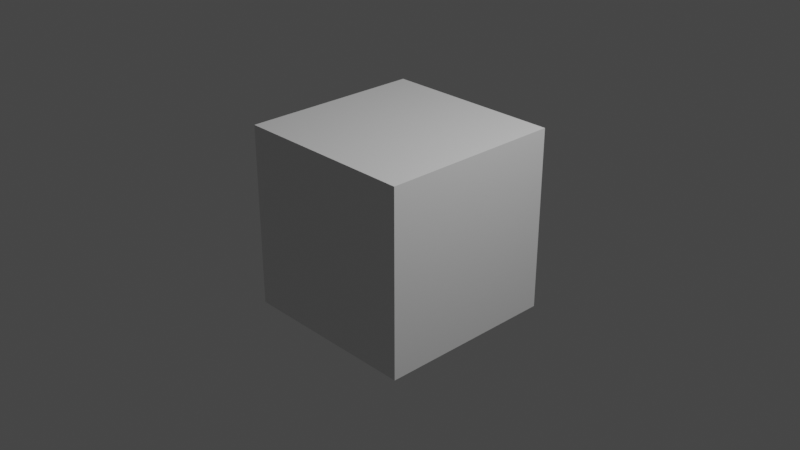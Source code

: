 # Source: 3.02.14-3.00.43.blend  (saved by Blender 3.2.14; exported with 4.5.12 LTS)
import bpy
from mathutils import Matrix  # noqa: F401  (used for matrix-valued properties, if any)

bpy.ops.wm.read_factory_settings(use_empty=True)
scene = bpy.context.scene
scene.name = 'Scene'

# ---- collections
col_collection = bpy.data.collections.new('Collection'); scene.collection.children.link(col_collection)

# ---- materials (node trees are filled in below, after node groups)
mat_material = bpy.data.materials.new('Material')
mat_material.alpha_threshold = 0.0
mat_material.use_transparent_shadow = False
mat_material.line_color = (0.0, 0.0, 0.0, 1.0)

# ---- material node trees
mat_material.use_nodes = True; mat_material.node_tree.nodes.clear()
_N = mat_material.node_tree.nodes; _L = mat_material.node_tree.links
n0 = _N.new('ShaderNodeOutputMaterial'); n0.name = 'Material Output'; n0.location = (300, 300)
n1 = _N.new('ShaderNodeBsdfPrincipled'); n1.name = 'Principled BSDF'; n1.location = (10, 300)
n1.distribution = 'GGX'
n1.subsurface_method = 'RANDOM_WALK_SKIN'
n1.inputs[2].default_value = 0.4
n1.inputs[3].default_value = 1.45
n1.inputs[27].default_value = (0.0, 0.0, 0.0, 1.0)
n1.inputs[28].default_value = 1.0
_L.new(n1.outputs[0], n0.inputs[0])
n0.is_active_output = True

# ---- world
world_world = bpy.data.worlds.new('World'); scene.world = world_world
world_world.use_nodes = True; world_world.node_tree.nodes.clear()
_N = world_world.node_tree.nodes; _L = world_world.node_tree.links
n0 = _N.new('ShaderNodeOutputWorld'); n0.name = 'World Output'; n0.location = (300, 300)
n1 = _N.new('ShaderNodeBackground'); n1.name = 'Background'; n1.location = (10, 300)
n1.inputs[0].default_value = (0.05088, 0.05088, 0.05088, 1.0)
_L.new(n1.outputs[0], n0.inputs[0])
n0.is_active_output = True
world_world.color = (0.05088, 0.05088, 0.05088)
world_world.use_sun_shadow = False
world_world.sun_shadow_jitter_overblur = 0.0

# ---- cameras
cam_camera = bpy.data.cameras.new('Camera')
cam_camera.clip_end = 100.0
cam_camera.ortho_scale = 7.314

# ---- lights
light_light = bpy.data.lights.new('Light', 'POINT')
light_light.transmission_factor = 0.0
light_light.energy = 1000.0
light_light.shadow_soft_size = 0.1
light_light.shadow_maximum_resolution = 0.006
light_light.use_absolute_resolution = True

# ---- meshes
me_cube = bpy.data.meshes.new('Cube')
me_cube.from_pydata([(1.0, 1.0, 1.0), (1.0, 1.0, -1.0), (1.0, -1.0, 1.0), (1.0, -1.0, -1.0), (-1.0, 1.0, 1.0), (-1.0, 1.0, -1.0), (-1.0, -1.0, 1.0), (-1.0, -1.0, -1.0)], [], [(0, 4, 6, 2), (3, 2, 6, 7), (7, 6, 4, 5), (5, 1, 3, 7), (1, 0, 2, 3), (5, 4, 0, 1)])
_uv = me_cube.uv_layers.new(name='UVMap')
_uv.uv.foreach_set('vector', [0.625, 0.5, 0.875, 0.5, 0.875, 0.75, 0.625, 0.75, 0.375, 0.75, 0.625, 0.75, 0.625, 1.0, 0.375, 1.0, 0.375, 0.0, 0.625, 0.0, 0.625, 0.25, 0.375, 0.25, 0.125, 0.5, 0.375, 0.5, 0.375, 0.75, 0.125, 0.75, 0.375, 0.5, 0.625, 0.5, 0.625, 0.75, 0.375, 0.75, 0.375, 0.25, 0.625, 0.25, 0.625, 0.5, 0.375, 0.5])
me_cube.materials.append(mat_material)
me_cube.use_mirror_vertex_groups = False
me_cube.update()

# ---- objects
ob_cube = bpy.data.objects.new('Cube', me_cube)
ob_light = bpy.data.objects.new('Light', light_light)
ob_camera = bpy.data.objects.new('Camera', cam_camera)

# ---- transforms, parenting, visibility, modifiers, constraints
ob_cube.location = (0.0, 0.0, 0.0)
ob_cube.lock_rotations_4d = False
ob_cube.empty_display_type = 'ARROWS'
ob_cube.lineart.crease_threshold = 0.0
ob_light.location = (4.076, 1.005, 5.904)
ob_light.rotation_euler = (0.6503, 0.05522, 1.866)
ob_light.lock_rotations_4d = False
ob_light.empty_display_type = 'ARROWS'
ob_light.color = (0.0, 0.0, 0.0, 0.0)
ob_light.lineart.crease_threshold = 0.0
ob_camera.location = (7.359, -6.926, 4.958)
ob_camera.rotation_euler = (1.109, 0.0, 0.8149)
ob_camera.lock_rotations_4d = False
ob_camera.empty_display_type = 'ARROWS'
ob_camera.color = (0.0, 0.0, 0.0, 0.0)
ob_camera.display_type = 'WIRE'
ob_camera.lineart.crease_threshold = 0.0

# ---- collection membership
col_collection.objects.link(ob_cube)
col_collection.objects.link(ob_light)
col_collection.objects.link(ob_camera)

# ---- scene / render settings (as saved in the file)
scene.camera = ob_camera
scene.frame_start = 1; scene.frame_end = 250; scene.frame_set(1)
scene.render.engine = 'BLENDER_EEVEE_NEXT'
scene.cycles.sampling_pattern = 'TABULATED_SOBOL'
scene.cycles.use_light_tree = False
scene.view_settings.view_transform = 'Filmic'
bpy.context.view_layer.update()
